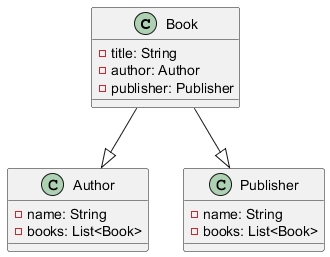

The diagram above was rendered by PlantUML. Its source (embedded in the PNG):
@startuml
   class Book {
       - title: String
       - author: Author
       - publisher: Publisher
   }

   class Author {
       - name: String
       - books: List<Book>
   }

   class Publisher {
       - name: String
       - books: List<Book>
   }
   Book --|> Author
   Book --|> Publisher
   @enduml